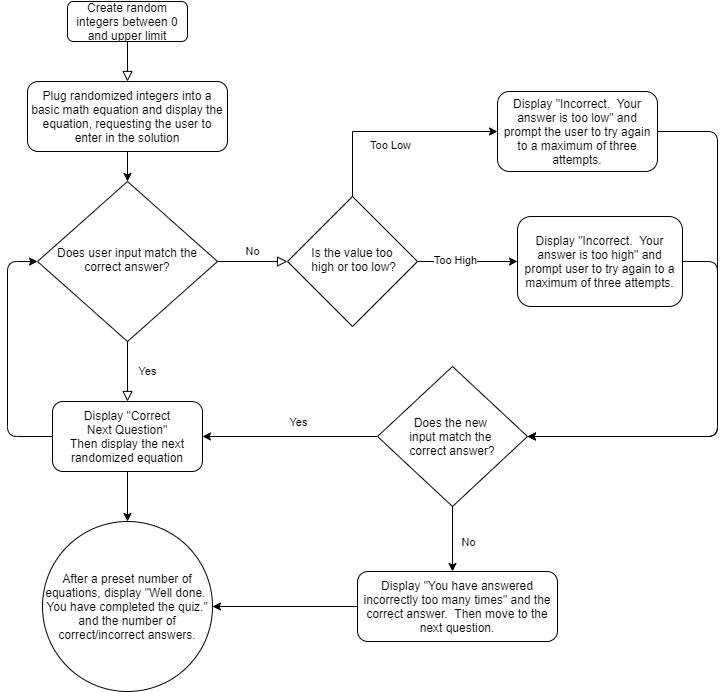

The diagram above was exported from draw.io. Its source (the exported page's mxGraphModel, read from the mxfile embedded in the PNG):
<mxGraphModel dx="868" dy="482" grid="1" gridSize="10" guides="1" tooltips="1" connect="1" arrows="1" fold="1" page="1" pageScale="1" pageWidth="827" pageHeight="1169" math="0" shadow="0">
  <root>
    <mxCell id="WIyWlLk6GJQsqaUBKTNV-0" />
    <mxCell id="WIyWlLk6GJQsqaUBKTNV-1" parent="WIyWlLk6GJQsqaUBKTNV-0" />
    <mxCell id="WIyWlLk6GJQsqaUBKTNV-2" value="" style="rounded=0;html=1;jettySize=auto;orthogonalLoop=1;fontSize=11;endArrow=block;endFill=0;endSize=8;strokeWidth=1;shadow=0;labelBackgroundColor=none;edgeStyle=orthogonalEdgeStyle;" parent="WIyWlLk6GJQsqaUBKTNV-1" source="WIyWlLk6GJQsqaUBKTNV-3" edge="1">
      <mxGeometry relative="1" as="geometry">
        <mxPoint x="220" y="160" as="targetPoint" />
      </mxGeometry>
    </mxCell>
    <mxCell id="WIyWlLk6GJQsqaUBKTNV-3" value="Create random integers between 0 and upper limit" style="rounded=1;whiteSpace=wrap;html=1;fontSize=12;glass=0;strokeWidth=1;shadow=0;" parent="WIyWlLk6GJQsqaUBKTNV-1" vertex="1">
      <mxGeometry x="160" y="80" width="120" height="40" as="geometry" />
    </mxCell>
    <mxCell id="WIyWlLk6GJQsqaUBKTNV-4" value="Yes" style="rounded=0;html=1;jettySize=auto;orthogonalLoop=1;fontSize=11;endArrow=block;endFill=0;endSize=8;strokeWidth=1;shadow=0;labelBackgroundColor=none;edgeStyle=orthogonalEdgeStyle;entryX=0.5;entryY=0;entryDx=0;entryDy=0;" parent="WIyWlLk6GJQsqaUBKTNV-1" source="WIyWlLk6GJQsqaUBKTNV-6" target="WIyWlLk6GJQsqaUBKTNV-7" edge="1">
      <mxGeometry y="20" relative="1" as="geometry">
        <mxPoint as="offset" />
        <mxPoint x="170" y="460" as="targetPoint" />
      </mxGeometry>
    </mxCell>
    <mxCell id="WIyWlLk6GJQsqaUBKTNV-5" value="No" style="edgeStyle=orthogonalEdgeStyle;rounded=0;html=1;jettySize=auto;orthogonalLoop=1;fontSize=11;endArrow=block;endFill=0;endSize=8;strokeWidth=1;shadow=0;labelBackgroundColor=none;" parent="WIyWlLk6GJQsqaUBKTNV-1" source="WIyWlLk6GJQsqaUBKTNV-6" target="WIyWlLk6GJQsqaUBKTNV-10" edge="1">
      <mxGeometry y="10" relative="1" as="geometry">
        <mxPoint as="offset" />
        <mxPoint x="360" y="360" as="targetPoint" />
      </mxGeometry>
    </mxCell>
    <mxCell id="WIyWlLk6GJQsqaUBKTNV-6" value="Does user input match the correct answer?" style="rhombus;whiteSpace=wrap;html=1;shadow=0;fontFamily=Helvetica;fontSize=12;align=center;strokeWidth=1;spacing=6;spacingTop=-4;" parent="WIyWlLk6GJQsqaUBKTNV-1" vertex="1">
      <mxGeometry x="130" y="260" width="180" height="160" as="geometry" />
    </mxCell>
    <mxCell id="WIyWlLk6GJQsqaUBKTNV-7" value="Display &quot;Correct&lt;br&gt;Next Question&quot;&lt;br&gt;Then display the next randomized equation" style="rounded=1;whiteSpace=wrap;html=1;fontSize=12;glass=0;strokeWidth=1;shadow=0;" parent="WIyWlLk6GJQsqaUBKTNV-1" vertex="1">
      <mxGeometry x="145" y="480" width="150" height="70" as="geometry" />
    </mxCell>
    <mxCell id="FUYtVTFjb51MWzYX5vzP-12" value="" style="edgeStyle=orthogonalEdgeStyle;rounded=0;orthogonalLoop=1;jettySize=auto;html=1;" edge="1" parent="WIyWlLk6GJQsqaUBKTNV-1" source="WIyWlLk6GJQsqaUBKTNV-10" target="FUYtVTFjb51MWzYX5vzP-7">
      <mxGeometry relative="1" as="geometry" />
    </mxCell>
    <mxCell id="FUYtVTFjb51MWzYX5vzP-13" value="Too High" style="edgeLabel;html=1;align=center;verticalAlign=middle;resizable=0;points=[];" vertex="1" connectable="0" parent="FUYtVTFjb51MWzYX5vzP-12">
      <mxGeometry x="-0.26" y="2" relative="1" as="geometry">
        <mxPoint as="offset" />
      </mxGeometry>
    </mxCell>
    <mxCell id="WIyWlLk6GJQsqaUBKTNV-10" value="Is the value too&lt;br&gt;&amp;nbsp;high or too low?" style="rhombus;whiteSpace=wrap;html=1;shadow=0;fontFamily=Helvetica;fontSize=12;align=center;strokeWidth=1;spacing=6;spacingTop=-4;" parent="WIyWlLk6GJQsqaUBKTNV-1" vertex="1">
      <mxGeometry x="380" y="275" width="130" height="130" as="geometry" />
    </mxCell>
    <mxCell id="WIyWlLk6GJQsqaUBKTNV-11" value="Display &quot;You have answered incorrectly too many times&quot; and the correct answer.&amp;nbsp; Then move to the next question." style="rounded=1;whiteSpace=wrap;html=1;fontSize=12;glass=0;strokeWidth=1;shadow=0;" parent="WIyWlLk6GJQsqaUBKTNV-1" vertex="1">
      <mxGeometry x="450" y="650" width="200" height="70" as="geometry" />
    </mxCell>
    <mxCell id="FUYtVTFjb51MWzYX5vzP-10" value="" style="edgeStyle=orthogonalEdgeStyle;rounded=0;orthogonalLoop=1;jettySize=auto;html=1;entryX=0;entryY=0.5;entryDx=0;entryDy=0;exitX=0.5;exitY=0;exitDx=0;exitDy=0;" edge="1" parent="WIyWlLk6GJQsqaUBKTNV-1" source="WIyWlLk6GJQsqaUBKTNV-10" target="WIyWlLk6GJQsqaUBKTNV-12">
      <mxGeometry relative="1" as="geometry">
        <mxPoint x="560" y="300" as="sourcePoint" />
        <Array as="points">
          <mxPoint x="445" y="210" />
        </Array>
      </mxGeometry>
    </mxCell>
    <mxCell id="FUYtVTFjb51MWzYX5vzP-11" value="Too Low" style="edgeLabel;html=1;align=center;verticalAlign=middle;resizable=0;points=[];" vertex="1" connectable="0" parent="FUYtVTFjb51MWzYX5vzP-10">
      <mxGeometry x="-0.0909" y="-7" relative="1" as="geometry">
        <mxPoint x="7" y="6" as="offset" />
      </mxGeometry>
    </mxCell>
    <mxCell id="WIyWlLk6GJQsqaUBKTNV-12" value="Display &quot;Incorrect.&amp;nbsp; Your answer is too low&quot; and prompt the user to try again to a maximum of three attempts." style="rounded=1;whiteSpace=wrap;html=1;fontSize=12;glass=0;strokeWidth=1;shadow=0;" parent="WIyWlLk6GJQsqaUBKTNV-1" vertex="1">
      <mxGeometry x="590" y="170" width="160" height="80" as="geometry" />
    </mxCell>
    <mxCell id="FUYtVTFjb51MWzYX5vzP-2" value="" style="edgeStyle=orthogonalEdgeStyle;rounded=0;orthogonalLoop=1;jettySize=auto;html=1;" edge="1" parent="WIyWlLk6GJQsqaUBKTNV-1" source="FUYtVTFjb51MWzYX5vzP-0" target="WIyWlLk6GJQsqaUBKTNV-6">
      <mxGeometry relative="1" as="geometry" />
    </mxCell>
    <mxCell id="FUYtVTFjb51MWzYX5vzP-0" value="Plug randomized integers into a basic math equation and display the equation, requesting the user to enter in the solution" style="rounded=1;whiteSpace=wrap;html=1;" vertex="1" parent="WIyWlLk6GJQsqaUBKTNV-1">
      <mxGeometry x="120" y="160" width="200" height="70" as="geometry" />
    </mxCell>
    <mxCell id="FUYtVTFjb51MWzYX5vzP-3" value="" style="endArrow=classic;html=1;exitX=0;exitY=0.5;exitDx=0;exitDy=0;entryX=0;entryY=0.5;entryDx=0;entryDy=0;" edge="1" parent="WIyWlLk6GJQsqaUBKTNV-1" source="WIyWlLk6GJQsqaUBKTNV-7" target="WIyWlLk6GJQsqaUBKTNV-6">
      <mxGeometry width="50" height="50" relative="1" as="geometry">
        <mxPoint x="390" y="490" as="sourcePoint" />
        <mxPoint x="80" y="410" as="targetPoint" />
        <Array as="points">
          <mxPoint x="100" y="515" />
          <mxPoint x="100" y="340" />
        </Array>
      </mxGeometry>
    </mxCell>
    <mxCell id="FUYtVTFjb51MWzYX5vzP-7" value="Display &quot;Incorrect.&amp;nbsp; Your answer is too high&quot; and prompt user to try again to a maximum of three attempts." style="rounded=1;whiteSpace=wrap;html=1;" vertex="1" parent="WIyWlLk6GJQsqaUBKTNV-1">
      <mxGeometry x="610" y="295" width="165" height="90" as="geometry" />
    </mxCell>
    <mxCell id="FUYtVTFjb51MWzYX5vzP-14" value="Does the new &lt;br&gt;input match the &lt;br&gt;correct answer?" style="rhombus;whiteSpace=wrap;html=1;" vertex="1" parent="WIyWlLk6GJQsqaUBKTNV-1">
      <mxGeometry x="470" y="445" width="150" height="140" as="geometry" />
    </mxCell>
    <mxCell id="FUYtVTFjb51MWzYX5vzP-15" value="" style="endArrow=classic;html=1;exitX=1;exitY=0.5;exitDx=0;exitDy=0;entryX=1;entryY=0.5;entryDx=0;entryDy=0;" edge="1" parent="WIyWlLk6GJQsqaUBKTNV-1" source="FUYtVTFjb51MWzYX5vzP-7" target="FUYtVTFjb51MWzYX5vzP-14">
      <mxGeometry width="50" height="50" relative="1" as="geometry">
        <mxPoint x="430" y="410" as="sourcePoint" />
        <mxPoint x="790" y="230" as="targetPoint" />
        <Array as="points">
          <mxPoint x="810" y="340" />
          <mxPoint x="810" y="515" />
        </Array>
      </mxGeometry>
    </mxCell>
    <mxCell id="FUYtVTFjb51MWzYX5vzP-16" value="" style="endArrow=classic;html=1;exitX=1;exitY=0.5;exitDx=0;exitDy=0;entryX=1;entryY=0.5;entryDx=0;entryDy=0;" edge="1" parent="WIyWlLk6GJQsqaUBKTNV-1" source="WIyWlLk6GJQsqaUBKTNV-12" target="FUYtVTFjb51MWzYX5vzP-14">
      <mxGeometry width="50" height="50" relative="1" as="geometry">
        <mxPoint x="430" y="410" as="sourcePoint" />
        <mxPoint x="810" y="380" as="targetPoint" />
        <Array as="points">
          <mxPoint x="810" y="210" />
          <mxPoint x="810" y="350" />
          <mxPoint x="810" y="515" />
        </Array>
      </mxGeometry>
    </mxCell>
    <mxCell id="FUYtVTFjb51MWzYX5vzP-17" value="" style="endArrow=classic;html=1;exitX=0;exitY=0.5;exitDx=0;exitDy=0;entryX=1;entryY=0.5;entryDx=0;entryDy=0;" edge="1" parent="WIyWlLk6GJQsqaUBKTNV-1" source="FUYtVTFjb51MWzYX5vzP-14" target="WIyWlLk6GJQsqaUBKTNV-7">
      <mxGeometry width="50" height="50" relative="1" as="geometry">
        <mxPoint x="430" y="610" as="sourcePoint" />
        <mxPoint x="480" y="560" as="targetPoint" />
      </mxGeometry>
    </mxCell>
    <mxCell id="FUYtVTFjb51MWzYX5vzP-18" value="Yes" style="edgeLabel;html=1;align=center;verticalAlign=middle;resizable=0;points=[];" vertex="1" connectable="0" parent="FUYtVTFjb51MWzYX5vzP-17">
      <mxGeometry x="-0.3371" relative="1" as="geometry">
        <mxPoint x="-22" y="-15" as="offset" />
      </mxGeometry>
    </mxCell>
    <mxCell id="FUYtVTFjb51MWzYX5vzP-19" value="" style="endArrow=classic;html=1;exitX=0.5;exitY=1;exitDx=0;exitDy=0;" edge="1" parent="WIyWlLk6GJQsqaUBKTNV-1" source="FUYtVTFjb51MWzYX5vzP-14">
      <mxGeometry width="50" height="50" relative="1" as="geometry">
        <mxPoint x="430" y="610" as="sourcePoint" />
        <mxPoint x="545" y="650" as="targetPoint" />
      </mxGeometry>
    </mxCell>
    <mxCell id="FUYtVTFjb51MWzYX5vzP-20" value="No" style="edgeLabel;html=1;align=center;verticalAlign=middle;resizable=0;points=[];" vertex="1" connectable="0" parent="FUYtVTFjb51MWzYX5vzP-19">
      <mxGeometry x="0.4154" y="1" relative="1" as="geometry">
        <mxPoint x="14" y="-11" as="offset" />
      </mxGeometry>
    </mxCell>
    <mxCell id="FUYtVTFjb51MWzYX5vzP-21" value="After a preset number of equations, display &quot;Well done.&amp;nbsp; You have completed the quiz.&quot; and the number of correct/incorrect answers." style="ellipse;whiteSpace=wrap;html=1;aspect=fixed;" vertex="1" parent="WIyWlLk6GJQsqaUBKTNV-1">
      <mxGeometry x="135" y="600" width="170" height="170" as="geometry" />
    </mxCell>
    <mxCell id="FUYtVTFjb51MWzYX5vzP-22" value="" style="endArrow=classic;html=1;exitX=0.5;exitY=1;exitDx=0;exitDy=0;entryX=0.5;entryY=0;entryDx=0;entryDy=0;" edge="1" parent="WIyWlLk6GJQsqaUBKTNV-1" source="WIyWlLk6GJQsqaUBKTNV-7" target="FUYtVTFjb51MWzYX5vzP-21">
      <mxGeometry width="50" height="50" relative="1" as="geometry">
        <mxPoint x="430" y="630" as="sourcePoint" />
        <mxPoint x="480" y="580" as="targetPoint" />
      </mxGeometry>
    </mxCell>
    <mxCell id="FUYtVTFjb51MWzYX5vzP-23" value="" style="endArrow=classic;html=1;exitX=0;exitY=0.5;exitDx=0;exitDy=0;entryX=1;entryY=0.5;entryDx=0;entryDy=0;" edge="1" parent="WIyWlLk6GJQsqaUBKTNV-1" source="WIyWlLk6GJQsqaUBKTNV-11" target="FUYtVTFjb51MWzYX5vzP-21">
      <mxGeometry width="50" height="50" relative="1" as="geometry">
        <mxPoint x="430" y="630" as="sourcePoint" />
        <mxPoint x="480" y="580" as="targetPoint" />
      </mxGeometry>
    </mxCell>
  </root>
</mxGraphModel>